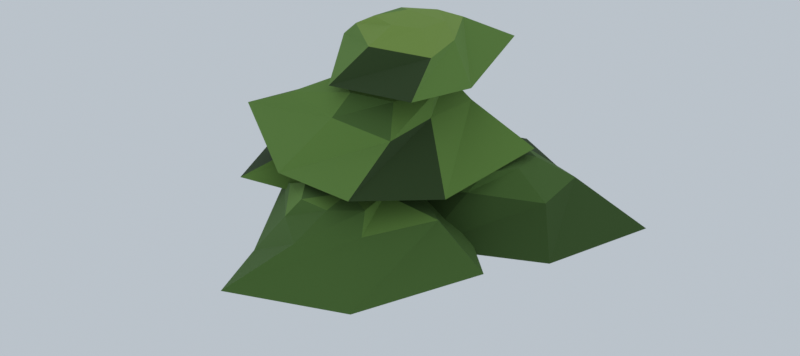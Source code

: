 # Source: bush-b.blend  (saved by Blender 5.2.44; exported with 4.5.12 LTS)
import bpy
from mathutils import Matrix  # noqa: F401  (used for matrix-valued properties, if any)

bpy.ops.wm.read_factory_settings(use_empty=True)
scene = bpy.context.scene
scene.name = 'Scene'

# ---- collections
col_collection = bpy.data.collections.new('Collection'); scene.collection.children.link(col_collection)

# ---- images (referenced by path relative to the original .blend; pixels are not part of the script)
import os
ASSET_DIR = os.environ.get("B2B_ASSET_DIR", "")  # directory of the original .blend (textures are referenced by path, not embedded)
HERE = os.path.dirname(os.path.abspath(__file__))  # packed textures are extracted next to this script under _unpacked/

def load_image(name, relpath, width, height, colorspace="sRGB"):
    """Load a texture the original file referenced (path relative to the .blend, or extracted next to this script)."""
    p = next((c for c in (os.path.join(HERE, relpath), os.path.join(ASSET_DIR, relpath)) if relpath and os.path.exists(c)), "")
    if p:
        img = bpy.data.images.load(p, check_existing=True)
        img.name = name
    else:  # same state as the original file: an image datablock whose file is absent (Cycles renders it pink)
        img = bpy.data.images.new(name, width, height)
        img.source = "FILE"
        img.filepath = "//" + (relpath or name)
    img.colorspace_settings.name = colorspace
    return img
img_bush_palette = load_image('bush_palette', '_unpacked/bush_palette.2486e94b.png', 256, 256, 'sRGB')

# ---- materials (node trees are filled in below, after node groups)
mat_bush = bpy.data.materials.new('bush')
mat_bush.use_backface_culling = True

# ---- material node trees
mat_bush.use_nodes = True; mat_bush.node_tree.nodes.clear()
_N = mat_bush.node_tree.nodes; _L = mat_bush.node_tree.links
n0 = _N.new('ShaderNodeBsdfPrincipled'); n0.name = 'Principled BSDF'; n0.location = (-200, 100)
n0.inputs[2].default_value = 0.94
n0.inputs[10].default_value = 0.005
n1 = _N.new('ShaderNodeOutputMaterial'); n1.name = 'Material Output'; n1.location = (200, 100)
n2 = _N.new('ShaderNodeTexImage'); n2.name = 'Image Texture'; n2.location = (-320, 260)
n2.image = img_bush_palette
n2.interpolation = 'Closest'
_L.new(n0.outputs[0], n1.inputs[0])
_L.new(n2.outputs[0], n0.inputs[0])
n1.is_active_output = True

# ---- world
world_world = bpy.data.worlds.new('World'); scene.world = world_world
world_world.use_nodes = True; world_world.node_tree.nodes.clear()
_N = world_world.node_tree.nodes; _L = world_world.node_tree.links
n0 = _N.new('ShaderNodeOutputWorld'); n0.name = 'World Output'; n0.location = (200, 100)
n1 = _N.new('ShaderNodeBackground'); n1.name = 'Background'; n1.location = (-200, 100)
n1.inputs[0].default_value = (0.58, 0.64, 0.7, 1.0)
n1.inputs[1].default_value = 0.85
_L.new(n1.outputs[0], n0.inputs[0])
n0.is_active_output = True
world_world.color = (0.05088, 0.05088, 0.05088)
world_world.sun_shadow_jitter_overblur = 0.0

# ---- meshes
me_bush_b = bpy.data.meshes.new('Bush_B')
me_bush_b.from_pydata([(-0.0005174, 0.05455, -0.007003), (-0.0506, 0.01985, 0.00841), (-0.02853, -0.04543, 0.01213), (0.02974, -0.04627, -0.0004294), (0.0511, 0.01554, -0.01313), (0.1009, 0.08971, 0.4559), (0.07227, 0.07044, 0.4647), (0.08508, 0.0348, 0.4665), (0.1153, 0.0342, 0.46), (0.128, 0.0681, 0.4529), (-0.0233, 0.03849, 0.0003358), (-0.03891, -0.01026, -0.02014), (-0.001008, -0.04323, -0.01246), (0.0382, -0.02102, 0.01114), (0.02521, 0.03149, 0.01995), (-0.1734, -0.07773, 0.3602), (-0.1824, -0.1062, 0.3483), (-0.16, -0.125, 0.353), (-0.1379, -0.112, 0.3665), (-0.1464, -0.08099, 0.3713), (-0.4923, -0.09443, 0.5044), (-0.2644, -0.1276, 0.6113), (-0.1674, -0.2908, 0.4461), (-0.05143, -0.1916, 0.6113), (0.167, -0.371, 0.5044), (0.1666, -0.2048, 0.6113), (0.2838, -0.1193, 0.4461), (0.1546, -0.02146, 0.6113), (0.3552, 0.1895, 0.5044), (0.1625, 0.1514, 0.6113), (0.05653, 0.3587, 0.4461), (-0.0212, 0.2037, 0.6113), (-0.3902, 0.2919, 0.5044), (-0.2432, 0.09775, 0.6113), (-0.1352, -0.0736, 0.6766), (-0.02533, -0.1437, 0.6766), (0.1046, -0.1185, 0.6766), (0.1473, 0.007352, 0.6766), (0.09225, 0.1283, 0.6766), (-0.03341, 0.1187, 0.6766), (-0.1167, 0.04921, 0.6766), (0.05743, -0.05814, 0.6983), (0.0, 0.0, 0.4004), (0.6741, 0.2743, 0.3289), (0.4488, 0.262, 0.4174), (0.3908, 0.4383, 0.2774), (0.2861, 0.3086, 0.4174), (0.09941, 0.5467, 0.3289), (0.0997, 0.3571, 0.4174), (-0.05236, 0.2012, 0.2774), (0.0748, 0.1277, 0.4174), (-0.08272, -0.09137, 0.3289), (0.09123, -0.0536, 0.4174), (0.2126, -0.1316, 0.2774), (0.2728, -0.006395, 0.4174), (0.5722, -0.05004, 0.3289), (0.4708, 0.07783, 0.4174), (0.3523, 0.2047, 0.4726), (0.2668, 0.2503, 0.4726), (0.1745, 0.2172, 0.4726), (0.1314, 0.1189, 0.4726), (0.2008, 0.03418, 0.4726), (0.3019, 0.03726, 0.4726), (0.3576, 0.1113, 0.4726), (0.2441, 0.137, 0.491), (0.26, 0.14, 0.2387), (-0.3412, -0.278, 0.3708), (-0.2403, -0.0954, 0.4507), (-0.05051, -0.1447, 0.3228), (-0.1215, 0.009571, 0.4507), (0.1563, 0.1714, 0.3708), (-0.04995, 0.1891, 0.4507), (-0.1292, 0.3627, 0.3228), (-0.2192, 0.2484, 0.4507), (-0.4655, 0.3734, 0.3708), (-0.3938, 0.2101, 0.4507), (-0.5218, 0.01824, 0.3228), (-0.395, 0.006558, 0.4507), (-0.2273, -0.02465, 0.5012), (-0.1555, 0.06206, 0.5012), (-0.1595, 0.1581, 0.5012), (-0.2527, 0.2249, 0.5012), (-0.3483, 0.1486, 0.5012), (-0.3352, 0.03131, 0.5012), (-0.2667, 0.06432, 0.518), (-0.24, 0.1, 0.2874), (0.2493, 0.01765, 0.3102), (0.1255, -0.04965, 0.3915), (-0.1101, 0.0005236, 0.2622), (-0.06977, -0.1496, 0.3915), (-0.3098, -0.132, 0.3102), (-0.1736, -0.2406, 0.3915), (-0.148, -0.4159, 0.2622), (-0.04944, -0.3857, 0.3915), (-0.00621, -0.6613, 0.3102), (0.07143, -0.4747, 0.3915), (0.2664, -0.4791, 0.2622), (0.1828, -0.3397, 0.3915), (0.4542, -0.1747, 0.3102), (0.278, -0.1412, 0.3915), (0.04855, -0.1406, 0.4425), (-0.03503, -0.1908, 0.4425), (-0.07498, -0.2777, 0.4425), (-0.01499, -0.356, 0.4425), (0.07844, -0.357, 0.4425), (0.1564, -0.2955, 0.4425), (0.1374, -0.1931, 0.4425), (0.07906, -0.2675, 0.4595), (0.04, -0.26, 0.2264), (-0.2483, 0.07706, 0.7332), (-0.1539, 0.02538, 0.7993), (-0.07842, -0.1722, 0.692), (-0.001913, -0.09443, 0.7993), (0.2277, -0.1945, 0.7332), (0.1796, -0.0554, 0.7993), (0.228, 0.05822, 0.692), (0.143, 0.0916, 0.7993), (0.1469, 0.3767, 0.7332), (0.0446, 0.262, 0.7993), (-0.08372, 0.2851, 0.692), (-0.05833, 0.1546, 0.7993), (-0.07433, 0.01352, 0.8417), (0.01485, -0.01811, 0.8417), (0.0917, 0.01206, 0.8417), (0.1049, 0.1018, 0.8417), (0.02691, 0.1649, 0.8417), (-0.06189, 0.1148, 0.8417), (-0.01072, 0.07872, 0.8558), (0.02, 0.06, 0.6623)], [], [(0, 1, 6, 5), (1, 2, 7, 6), (2, 3, 8, 7), (3, 4, 9, 8), (4, 0, 5, 9), (10, 11, 16, 15), (11, 12, 17, 16), (12, 13, 18, 17), (13, 14, 19, 18), (14, 10, 15, 19), (20, 22, 23, 21), (21, 23, 35, 34), (34, 35, 41), (22, 20, 42), (22, 24, 25, 23), (23, 25, 36, 35), (35, 36, 41), (24, 22, 42), (24, 26, 27, 25), (25, 27, 37, 36), (36, 37, 41), (26, 24, 42), (26, 28, 29, 27), (27, 29, 38, 37), (37, 38, 41), (28, 26, 42), (28, 30, 31, 29), (29, 31, 39, 38), (38, 39, 41), (30, 28, 42), (30, 32, 33, 31), (31, 33, 40, 39), (39, 40, 41), (32, 30, 42), (32, 20, 21, 33), (33, 21, 34, 40), (40, 34, 41), (20, 32, 42), (43, 45, 46, 44), (44, 46, 58, 57), (57, 58, 64), (45, 43, 65), (45, 47, 48, 46), (46, 48, 59, 58), (58, 59, 64), (47, 45, 65), (47, 49, 50, 48), (48, 50, 60, 59), (59, 60, 64), (49, 47, 65), (49, 51, 52, 50), (50, 52, 61, 60), (60, 61, 64), (51, 49, 65), (51, 53, 54, 52), (52, 54, 62, 61), (61, 62, 64), (53, 51, 65), (53, 55, 56, 54), (54, 56, 63, 62), (62, 63, 64), (55, 53, 65), (55, 43, 44, 56), (56, 44, 57, 63), (63, 57, 64), (43, 55, 65), (66, 68, 69, 67), (67, 69, 79, 78), (78, 79, 84), (68, 66, 85), (68, 70, 71, 69), (69, 71, 80, 79), (79, 80, 84), (70, 68, 85), (70, 72, 73, 71), (71, 73, 81, 80), (80, 81, 84), (72, 70, 85), (72, 74, 75, 73), (73, 75, 82, 81), (81, 82, 84), (74, 72, 85), (74, 76, 77, 75), (75, 77, 83, 82), (82, 83, 84), (76, 74, 85), (76, 66, 67, 77), (77, 67, 78, 83), (83, 78, 84), (66, 76, 85), (86, 88, 89, 87), (87, 89, 101, 100), (100, 101, 107), (88, 86, 108), (88, 90, 91, 89), (89, 91, 102, 101), (101, 102, 107), (90, 88, 108), (90, 92, 93, 91), (91, 93, 103, 102), (102, 103, 107), (92, 90, 108), (92, 94, 95, 93), (93, 95, 104, 103), (103, 104, 107), (94, 92, 108), (94, 96, 97, 95), (95, 97, 105, 104), (104, 105, 107), (96, 94, 108), (96, 98, 99, 97), (97, 99, 106, 105), (105, 106, 107), (98, 96, 108), (98, 86, 87, 99), (99, 87, 100, 106), (106, 100, 107), (86, 98, 108), (109, 111, 112, 110), (110, 112, 122, 121), (121, 122, 127), (111, 109, 128), (111, 113, 114, 112), (112, 114, 123, 122), (122, 123, 127), (113, 111, 128), (113, 115, 116, 114), (114, 116, 124, 123), (123, 124, 127), (115, 113, 128), (115, 117, 118, 116), (116, 118, 125, 124), (124, 125, 127), (117, 115, 128), (117, 119, 120, 118), (118, 120, 126, 125), (125, 126, 127), (119, 117, 128), (119, 109, 110, 120), (120, 110, 121, 126), (126, 121, 127), (109, 119, 128)])
_uv = me_bush_b.uv_layers.new(name='UVMap')
_uv.uv.foreach_set('vector', [0.8125, 0.0625, 0.8125, 0.0625, 0.8125, 0.0625, 0.8125, 0.0625, 0.8125, 0.0625, 0.8125, 0.0625, 0.8125, 0.0625, 0.8125, 0.0625, 0.9375, 0.0625, 0.9375, 0.0625, 0.9375, 0.0625, 0.9375, 0.0625, 0.8125, 0.0625, 0.8125, 0.0625, 0.8125, 0.0625, 0.8125, 0.0625, 0.9375, 0.0625, 0.9375, 0.0625, 0.9375, 0.0625, 0.9375, 0.0625, 0.8125, 0.0625, 0.8125, 0.0625, 0.8125, 0.0625, 0.8125, 0.0625, 0.8125, 0.0625, 0.8125, 0.0625, 0.8125, 0.0625, 0.8125, 0.0625, 0.8125, 0.0625, 0.8125, 0.0625, 0.8125, 0.0625, 0.8125, 0.0625, 0.8125, 0.0625, 0.8125, 0.0625, 0.8125, 0.0625, 0.8125, 0.0625, 0.9375, 0.0625, 0.9375, 0.0625, 0.9375, 0.0625, 0.9375, 0.0625, 0.5625, 0.0625, 0.5625, 0.0625, 0.5625, 0.0625, 0.5625, 0.0625, 0.5625, 0.0625, 0.5625, 0.0625, 0.5625, 0.0625, 0.5625, 0.0625, 0.5625, 0.0625, 0.5625, 0.0625, 0.5625, 0.0625, 0.0625, 0.0625, 0.0625, 0.0625, 0.0625, 0.0625, 0.5625, 0.0625, 0.5625, 0.0625, 0.5625, 0.0625, 0.5625, 0.0625, 0.4375, 0.0625, 0.4375, 0.0625, 0.4375, 0.0625, 0.4375, 0.0625, 0.5625, 0.0625, 0.5625, 0.0625, 0.5625, 0.0625, 0.0625, 0.0625, 0.0625, 0.0625, 0.0625, 0.0625, 0.1875, 0.0625, 0.1875, 0.0625, 0.1875, 0.0625, 0.1875, 0.0625, 0.5625, 0.0625, 0.5625, 0.0625, 0.5625, 0.0625, 0.5625, 0.0625, 0.5625, 0.0625, 0.5625, 0.0625, 0.5625, 0.0625, 0.0625, 0.0625, 0.0625, 0.0625, 0.0625, 0.0625, 0.5625, 0.0625, 0.5625, 0.0625, 0.5625, 0.0625, 0.5625, 0.0625, 0.5625, 0.0625, 0.5625, 0.0625, 0.5625, 0.0625, 0.5625, 0.0625, 0.5625, 0.0625, 0.5625, 0.0625, 0.5625, 0.0625, 0.0625, 0.0625, 0.0625, 0.0625, 0.0625, 0.0625, 0.4375, 0.0625, 0.4375, 0.0625, 0.4375, 0.0625, 0.4375, 0.0625, 0.5625, 0.0625, 0.5625, 0.0625, 0.5625, 0.0625, 0.5625, 0.0625, 0.5625, 0.0625, 0.5625, 0.0625, 0.5625, 0.0625, 0.0625, 0.0625, 0.0625, 0.0625, 0.0625, 0.0625, 0.4375, 0.0625, 0.4375, 0.0625, 0.4375, 0.0625, 0.4375, 0.0625, 0.5625, 0.0625, 0.5625, 0.0625, 0.5625, 0.0625, 0.5625, 0.0625, 0.5625, 0.0625, 0.5625, 0.0625, 0.5625, 0.0625, 0.0625, 0.0625, 0.0625, 0.0625, 0.0625, 0.0625, 0.4375, 0.0625, 0.4375, 0.0625, 0.4375, 0.0625, 0.4375, 0.0625, 0.5625, 0.0625, 0.5625, 0.0625, 0.5625, 0.0625, 0.5625, 0.0625, 0.5625, 0.0625, 0.5625, 0.0625, 0.5625, 0.0625, 0.0625, 0.0625, 0.0625, 0.0625, 0.0625, 0.0625, 0.4375, 0.0625, 0.4375, 0.0625, 0.4375, 0.0625, 0.4375, 0.0625, 0.4375, 0.0625, 0.4375, 0.0625, 0.4375, 0.0625, 0.4375, 0.0625, 0.3125, 0.0625, 0.3125, 0.0625, 0.3125, 0.0625, 0.0625, 0.0625, 0.0625, 0.0625, 0.0625, 0.0625, 0.1875, 0.0625, 0.1875, 0.0625, 0.1875, 0.0625, 0.1875, 0.0625, 0.4375, 0.0625, 0.4375, 0.0625, 0.4375, 0.0625, 0.4375, 0.0625, 0.4375, 0.0625, 0.4375, 0.0625, 0.4375, 0.0625, 0.0625, 0.0625, 0.0625, 0.0625, 0.0625, 0.0625, 0.1875, 0.0625, 0.1875, 0.0625, 0.1875, 0.0625, 0.1875, 0.0625, 0.3125, 0.0625, 0.3125, 0.0625, 0.3125, 0.0625, 0.3125, 0.0625, 0.4375, 0.0625, 0.4375, 0.0625, 0.4375, 0.0625, 0.0625, 0.0625, 0.0625, 0.0625, 0.0625, 0.0625, 0.3125, 0.0625, 0.3125, 0.0625, 0.3125, 0.0625, 0.3125, 0.0625, 0.4375, 0.0625, 0.4375, 0.0625, 0.4375, 0.0625, 0.4375, 0.0625, 0.4375, 0.0625, 0.4375, 0.0625, 0.4375, 0.0625, 0.0625, 0.0625, 0.0625, 0.0625, 0.0625, 0.0625, 0.3125, 0.0625, 0.3125, 0.0625, 0.3125, 0.0625, 0.3125, 0.0625, 0.4375, 0.0625, 0.4375, 0.0625, 0.4375, 0.0625, 0.4375, 0.0625, 0.3125, 0.0625, 0.3125, 0.0625, 0.3125, 0.0625, 0.0625, 0.0625, 0.0625, 0.0625, 0.0625, 0.0625, 0.3125, 0.0625, 0.3125, 0.0625, 0.3125, 0.0625, 0.3125, 0.0625, 0.4375, 0.0625, 0.4375, 0.0625, 0.4375, 0.0625, 0.4375, 0.0625, 0.4375, 0.0625, 0.4375, 0.0625, 0.4375, 0.0625, 0.0625, 0.0625, 0.0625, 0.0625, 0.0625, 0.0625, 0.3125, 0.0625, 0.3125, 0.0625, 0.3125, 0.0625, 0.3125, 0.0625, 0.4375, 0.0625, 0.4375, 0.0625, 0.4375, 0.0625, 0.4375, 0.0625, 0.4375, 0.0625, 0.4375, 0.0625, 0.4375, 0.0625, 0.0625, 0.0625, 0.0625, 0.0625, 0.0625, 0.0625, 0.5625, 0.0625, 0.5625, 0.0625, 0.5625, 0.0625, 0.5625, 0.0625, 0.5625, 0.0625, 0.5625, 0.0625, 0.5625, 0.0625, 0.5625, 0.0625, 0.5625, 0.0625, 0.5625, 0.0625, 0.5625, 0.0625, 0.0625, 0.0625, 0.0625, 0.0625, 0.0625, 0.0625, 0.5625, 0.0625, 0.5625, 0.0625, 0.5625, 0.0625, 0.5625, 0.0625, 0.5625, 0.0625, 0.5625, 0.0625, 0.5625, 0.0625, 0.5625, 0.0625, 0.6875, 0.0625, 0.6875, 0.0625, 0.6875, 0.0625, 0.0625, 0.0625, 0.0625, 0.0625, 0.0625, 0.0625, 0.5625, 0.0625, 0.5625, 0.0625, 0.5625, 0.0625, 0.5625, 0.0625, 0.6875, 0.0625, 0.6875, 0.0625, 0.6875, 0.0625, 0.6875, 0.0625, 0.5625, 0.0625, 0.5625, 0.0625, 0.5625, 0.0625, 0.0625, 0.0625, 0.0625, 0.0625, 0.0625, 0.0625, 0.6875, 0.0625, 0.6875, 0.0625, 0.6875, 0.0625, 0.6875, 0.0625, 0.5625, 0.0625, 0.5625, 0.0625, 0.5625, 0.0625, 0.5625, 0.0625, 0.6875, 0.0625, 0.6875, 0.0625, 0.6875, 0.0625, 0.0625, 0.0625, 0.0625, 0.0625, 0.0625, 0.0625, 0.1875, 0.0625, 0.1875, 0.0625, 0.1875, 0.0625, 0.1875, 0.0625, 0.5625, 0.0625, 0.5625, 0.0625, 0.5625, 0.0625, 0.5625, 0.0625, 0.6875, 0.0625, 0.6875, 0.0625, 0.6875, 0.0625, 0.0625, 0.0625, 0.0625, 0.0625, 0.0625, 0.0625, 0.1875, 0.0625, 0.1875, 0.0625, 0.1875, 0.0625, 0.1875, 0.0625, 0.5625, 0.0625, 0.5625, 0.0625, 0.5625, 0.0625, 0.5625, 0.0625, 0.5625, 0.0625, 0.5625, 0.0625, 0.5625, 0.0625, 0.0625, 0.0625, 0.0625, 0.0625, 0.0625, 0.0625, 0.4375, 0.0625, 0.4375, 0.0625, 0.4375, 0.0625, 0.4375, 0.0625, 0.5625, 0.0625, 0.5625, 0.0625, 0.5625, 0.0625, 0.5625, 0.0625, 0.5625, 0.0625, 0.5625, 0.0625, 0.5625, 0.0625, 0.0625, 0.0625, 0.0625, 0.0625, 0.0625, 0.0625, 0.5625, 0.0625, 0.5625, 0.0625, 0.5625, 0.0625, 0.5625, 0.0625, 0.5625, 0.0625, 0.5625, 0.0625, 0.5625, 0.0625, 0.5625, 0.0625, 0.5625, 0.0625, 0.5625, 0.0625, 0.5625, 0.0625, 0.0625, 0.0625, 0.0625, 0.0625, 0.0625, 0.0625, 0.4375, 0.0625, 0.4375, 0.0625, 0.4375, 0.0625, 0.4375, 0.0625, 0.5625, 0.0625, 0.5625, 0.0625, 0.5625, 0.0625, 0.5625, 0.0625, 0.4375, 0.0625, 0.4375, 0.0625, 0.4375, 0.0625, 0.0625, 0.0625, 0.0625, 0.0625, 0.0625, 0.0625, 0.4375, 0.0625, 0.4375, 0.0625, 0.4375, 0.0625, 0.4375, 0.0625, 0.4375, 0.0625, 0.4375, 0.0625, 0.4375, 0.0625, 0.4375, 0.0625, 0.5625, 0.0625, 0.5625, 0.0625, 0.5625, 0.0625, 0.0625, 0.0625, 0.0625, 0.0625, 0.0625, 0.0625, 0.4375, 0.0625, 0.4375, 0.0625, 0.4375, 0.0625, 0.4375, 0.0625, 0.4375, 0.0625, 0.4375, 0.0625, 0.4375, 0.0625, 0.4375, 0.0625, 0.4375, 0.0625, 0.4375, 0.0625, 0.4375, 0.0625, 0.0625, 0.0625, 0.0625, 0.0625, 0.0625, 0.0625, 0.4375, 0.0625, 0.4375, 0.0625, 0.4375, 0.0625, 0.4375, 0.0625, 0.5625, 0.0625, 0.5625, 0.0625, 0.5625, 0.0625, 0.5625, 0.0625, 0.5625, 0.0625, 0.5625, 0.0625, 0.5625, 0.0625, 0.0625, 0.0625, 0.0625, 0.0625, 0.0625, 0.0625, 0.4375, 0.0625, 0.4375, 0.0625, 0.4375, 0.0625, 0.4375, 0.0625, 0.4375, 0.0625, 0.4375, 0.0625, 0.4375, 0.0625, 0.4375, 0.0625, 0.5625, 0.0625, 0.5625, 0.0625, 0.5625, 0.0625, 0.0625, 0.0625, 0.0625, 0.0625, 0.0625, 0.0625, 0.5625, 0.0625, 0.5625, 0.0625, 0.5625, 0.0625, 0.5625, 0.0625, 0.6875, 0.0625, 0.6875, 0.0625, 0.6875, 0.0625, 0.6875, 0.0625, 0.6875, 0.0625, 0.6875, 0.0625, 0.6875, 0.0625, 0.0625, 0.0625, 0.0625, 0.0625, 0.0625, 0.0625, 0.1875, 0.0625, 0.1875, 0.0625, 0.1875, 0.0625, 0.1875, 0.0625, 0.6875, 0.0625, 0.6875, 0.0625, 0.6875, 0.0625, 0.6875, 0.0625, 0.6875, 0.0625, 0.6875, 0.0625, 0.6875, 0.0625, 0.0625, 0.0625, 0.0625, 0.0625, 0.0625, 0.0625, 0.5625, 0.0625, 0.5625, 0.0625, 0.5625, 0.0625, 0.5625, 0.0625, 0.6875, 0.0625, 0.6875, 0.0625, 0.6875, 0.0625, 0.6875, 0.0625, 0.6875, 0.0625, 0.6875, 0.0625, 0.6875, 0.0625, 0.0625, 0.0625, 0.0625, 0.0625, 0.0625, 0.0625, 0.5625, 0.0625, 0.5625, 0.0625, 0.5625, 0.0625, 0.5625, 0.0625, 0.6875, 0.0625, 0.6875, 0.0625, 0.6875, 0.0625, 0.6875, 0.0625, 0.6875, 0.0625, 0.6875, 0.0625, 0.6875, 0.0625, 0.0625, 0.0625, 0.0625, 0.0625, 0.0625, 0.0625, 0.5625, 0.0625, 0.5625, 0.0625, 0.5625, 0.0625, 0.5625, 0.0625, 0.5625, 0.0625, 0.5625, 0.0625, 0.5625, 0.0625, 0.5625, 0.0625, 0.6875, 0.0625, 0.6875, 0.0625, 0.6875, 0.0625, 0.0625, 0.0625, 0.0625, 0.0625, 0.0625, 0.0625, 0.5625, 0.0625, 0.5625, 0.0625, 0.5625, 0.0625, 0.5625, 0.0625, 0.5625, 0.0625, 0.5625, 0.0625, 0.5625, 0.0625, 0.5625, 0.0625, 0.5625, 0.0625, 0.5625, 0.0625, 0.5625, 0.0625, 0.0625, 0.0625, 0.0625, 0.0625, 0.0625, 0.0625])
me_bush_b.materials.append(mat_bush)
me_bush_b.update()

# ---- objects
ob_bush_b = bpy.data.objects.new('Bush_B', me_bush_b)

# ---- transforms, parenting, visibility, modifiers, constraints
ob_bush_b.location = (0.0, 0.0, 0.0)

# ---- collection membership
scene.collection.objects.link(ob_bush_b)

# ---- scene / render settings (as saved in the file)
scene.frame_start = 1; scene.frame_end = 250; scene.frame_set(0)
scene.render.engine = 'BLENDER_EEVEE_NEXT'
scene.render.resolution_x = 1800
scene.render.resolution_y = 800
scene.render.bake_bias = 0.0
scene.render.bake_samples = 0
scene.render.compositor_device = 'GPU'
scene.eevee.use_volume_custom_range = False
scene.eevee.fast_gi_thickness_near = 0.1
scene.eevee.fast_gi_thickness_far = 0.0
scene.eevee.ray_tracing_options.screen_trace_thickness = 0.1
scene.view_settings.view_transform = 'Standard'
bpy.context.view_layer.update()

# ---- added for rendering (the .blend has no active camera): camera
cam_auto = bpy.data.cameras.new('AutoCamera')
cam_auto.lens = 50.0
cam_auto.sensor_width = 36.0
cam_auto.clip_end = 1000.0
ob_auto_camera = bpy.data.objects.new('AutoCamera', cam_auto)
scene.collection.objects.link(ob_auto_camera)
ob_auto_camera.location = (1.8454, -2.18041, 1.83322)
ob_auto_camera.rotation_euler = (1.09748, -7.21219e-08, 0.694738)
scene.camera = ob_auto_camera
bpy.context.view_layer.update()
